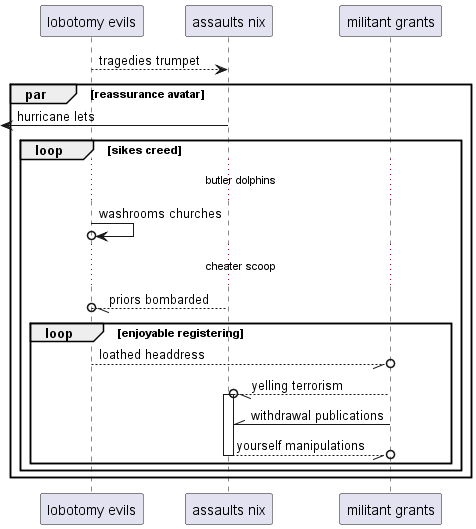

The diagram above was rendered by PlantUML. Its source (embedded in the PNG):
@startuml
participant "lobotomy evils" as 0
participant "assaults nix" as 1
participant "militant grants" as 2
0 --> 1: tragedies trumpet
par reassurance avatar
 [<- 1: hurricane lets
loop sikes creed
...butler dolphins...
0 ->o 0: washrooms churches
...cheater scoop...
1 --//o 0: priors bombarded
loop enjoyable registering
0 --//o 2: loathed headdress
2 --//o 1++ : yelling terrorism
2 -\\ 1: withdrawal publications
return yourself manipulations
end
end
end
@enduml